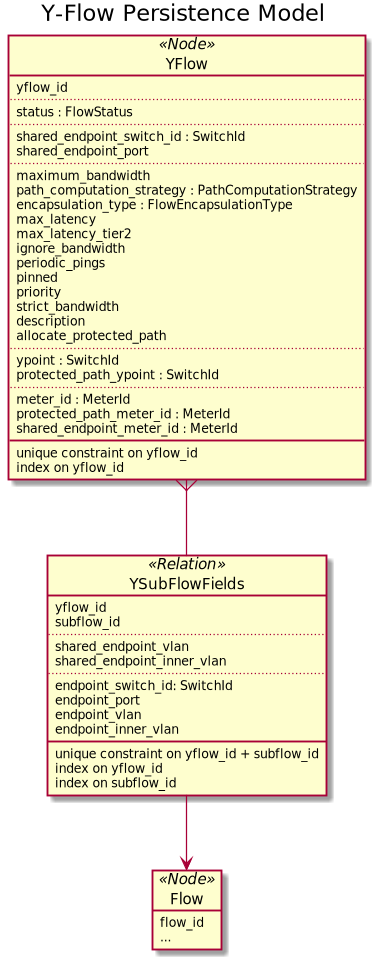

The diagram above was rendered by PlantUML. Its source (embedded in the PNG):
@startuml

title Y-Flow Persistence Model

object YFlow <<Node>> {
    yflow_id
    ..
    status : FlowStatus
    ..
    shared_endpoint_switch_id : SwitchId
    shared_endpoint_port
    ..
    maximum_bandwidth
    path_computation_strategy : PathComputationStrategy
    encapsulation_type : FlowEncapsulationType
    max_latency
    max_latency_tier2
    ignore_bandwidth
    periodic_pings
    pinned
    priority
    strict_bandwidth
    description
    allocate_protected_path
    ..
    ypoint : SwitchId
    protected_path_ypoint : SwitchId
    ..
    meter_id : MeterId
    protected_path_meter_id : MeterId
    shared_endpoint_meter_id : MeterId
    __
    unique constraint on yflow_id
    index on yflow_id
}

object YSubFlowFields <<Relation>> {
    yflow_id
    subflow_id
    ..
    shared_endpoint_vlan
    shared_endpoint_inner_vlan
    ..
    endpoint_switch_id: SwitchId
    endpoint_port
    endpoint_vlan
    endpoint_inner_vlan
    __
    unique constraint on yflow_id + subflow_id
    index on yflow_id
    index on subflow_id
}

object Flow <<Node>> {
    flow_id
    ...
}

YFlow }-- YSubFlowFields
YSubFlowFields --> Flow

@enduml